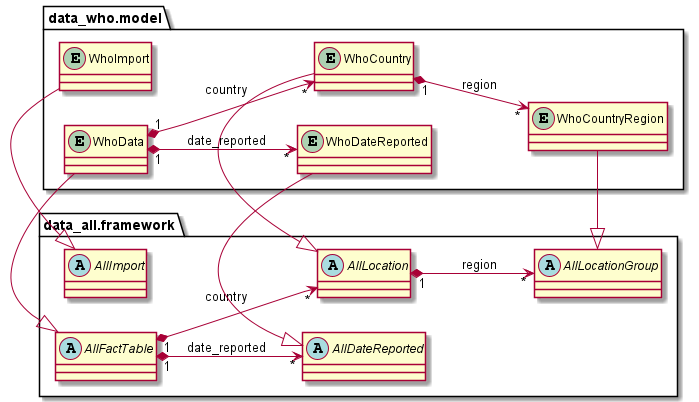

The diagram above was rendered by PlantUML. Its source (embedded in the PNG):
@startuml
left to right direction
'https://plantuml.com/class-diagram

package data_all.framework {

    abstract class AllImport {}
    abstract class AllDateReported {}
    abstract class AllLocation {}
    abstract class AllLocationGroup {}
    abstract class AllFactTable {}

    AllLocation "1" *--> "*" AllLocationGroup : region
    AllFactTable "1" *--> "*" AllLocation : country
    AllFactTable "1" *--> "*" AllDateReported : date_reported
}

package data_who.model {

    entity WhoImport {}
    entity WhoDateReported {}
    entity WhoCountry {}
    entity WhoCountryRegion {}
    entity WhoData {}

    AllImport <|- WhoImport
    AllDateReported <|- WhoDateReported
    AllLocation <|- WhoCountry
    AllLocationGroup <|- WhoCountryRegion
    AllFactTable <|- WhoData

    WhoCountry "1" *--> "*" WhoCountryRegion : region
    WhoData "1" *--> "*" WhoCountry : country
    WhoData "1" *--> "*" WhoDateReported : date_reported
}

@enduml